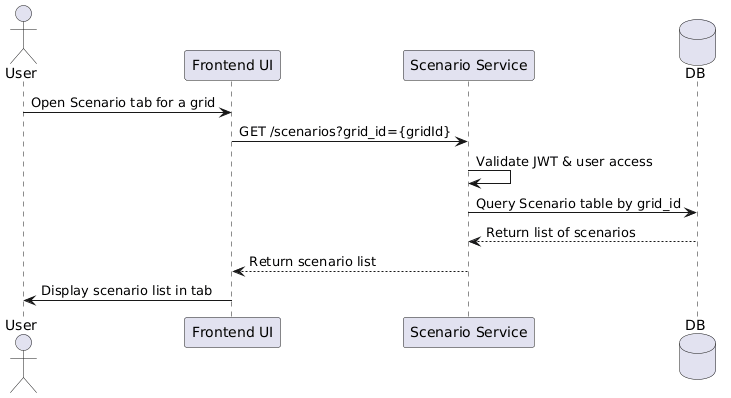

The diagram above was rendered by PlantUML. Its source (embedded in the PNG):
@startuml
actor User
participant "Frontend UI" as FE
participant "Scenario Service" as SS
database DB

User -> FE : Open Scenario tab for a grid
FE -> SS : GET /scenarios?grid_id={gridId}
SS -> SS : Validate JWT & user access
SS -> DB : Query Scenario table by grid_id
DB --> SS : Return list of scenarios
SS --> FE : Return scenario list
FE -> User : Display scenario list in tab
@enduml